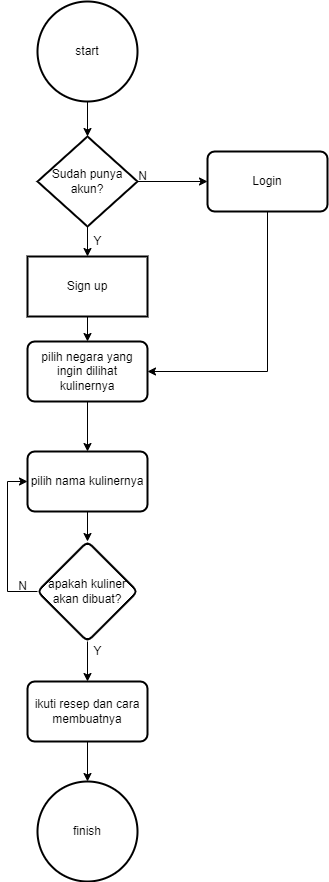

The diagram above was exported from draw.io. Its source (the exported page's mxGraphModel, read from the mxfile embedded in the PNG):
<mxGraphModel dx="1102" dy="905" grid="1" gridSize="10" guides="1" tooltips="1" connect="1" arrows="1" fold="1" page="1" pageScale="1" pageWidth="850" pageHeight="1100" math="0" shadow="0">
  <root>
    <mxCell id="0" />
    <mxCell id="1" parent="0" />
    <mxCell id="WPi6HWTdU5RHAJS8oree-2" value="" style="edgeStyle=orthogonalEdgeStyle;rounded=0;orthogonalLoop=1;jettySize=auto;html=1;" edge="1" parent="1" source="Mj2Hx8PPVlACd4xZdc1--1" target="WPi6HWTdU5RHAJS8oree-1">
      <mxGeometry relative="1" as="geometry" />
    </mxCell>
    <mxCell id="Mj2Hx8PPVlACd4xZdc1--1" value="start" style="strokeWidth=2;html=1;shape=mxgraph.flowchart.start_2;whiteSpace=wrap;" parent="1" vertex="1">
      <mxGeometry x="220" y="60" width="100" height="100" as="geometry" />
    </mxCell>
    <mxCell id="Mj2Hx8PPVlACd4xZdc1--7" value="" style="edgeStyle=orthogonalEdgeStyle;rounded=0;orthogonalLoop=1;jettySize=auto;html=1;" parent="1" source="Mj2Hx8PPVlACd4xZdc1--4" target="Mj2Hx8PPVlACd4xZdc1--6" edge="1">
      <mxGeometry relative="1" as="geometry" />
    </mxCell>
    <mxCell id="Mj2Hx8PPVlACd4xZdc1--4" value="pilih negara yang ingin dilihat kulinernya" style="whiteSpace=wrap;html=1;strokeWidth=2;rounded=1;arcSize=12;" parent="1" vertex="1">
      <mxGeometry x="210" y="400" width="120" height="60" as="geometry" />
    </mxCell>
    <mxCell id="Mj2Hx8PPVlACd4xZdc1--9" value="" style="edgeStyle=orthogonalEdgeStyle;rounded=0;orthogonalLoop=1;jettySize=auto;html=1;" parent="1" source="Mj2Hx8PPVlACd4xZdc1--6" target="Mj2Hx8PPVlACd4xZdc1--8" edge="1">
      <mxGeometry relative="1" as="geometry" />
    </mxCell>
    <mxCell id="Mj2Hx8PPVlACd4xZdc1--6" value="pilih nama kulinernya" style="whiteSpace=wrap;html=1;strokeWidth=2;rounded=1;arcSize=12;" parent="1" vertex="1">
      <mxGeometry x="210" y="510" width="120" height="60" as="geometry" />
    </mxCell>
    <mxCell id="Mj2Hx8PPVlACd4xZdc1--11" value="" style="edgeStyle=orthogonalEdgeStyle;rounded=0;orthogonalLoop=1;jettySize=auto;html=1;" parent="1" source="Mj2Hx8PPVlACd4xZdc1--8" target="Mj2Hx8PPVlACd4xZdc1--10" edge="1">
      <mxGeometry relative="1" as="geometry" />
    </mxCell>
    <mxCell id="WPi6HWTdU5RHAJS8oree-18" style="edgeStyle=orthogonalEdgeStyle;rounded=0;orthogonalLoop=1;jettySize=auto;html=1;exitX=0;exitY=0.5;exitDx=0;exitDy=0;entryX=0;entryY=0.5;entryDx=0;entryDy=0;" edge="1" parent="1" source="Mj2Hx8PPVlACd4xZdc1--8" target="Mj2Hx8PPVlACd4xZdc1--6">
      <mxGeometry relative="1" as="geometry" />
    </mxCell>
    <mxCell id="Mj2Hx8PPVlACd4xZdc1--8" value="apakah kuliner akan dibuat?" style="rhombus;whiteSpace=wrap;html=1;strokeWidth=2;rounded=1;arcSize=12;" parent="1" vertex="1">
      <mxGeometry x="220" y="600" width="100" height="100" as="geometry" />
    </mxCell>
    <mxCell id="Mj2Hx8PPVlACd4xZdc1--13" value="" style="edgeStyle=orthogonalEdgeStyle;rounded=0;orthogonalLoop=1;jettySize=auto;html=1;" parent="1" source="Mj2Hx8PPVlACd4xZdc1--10" target="Mj2Hx8PPVlACd4xZdc1--12" edge="1">
      <mxGeometry relative="1" as="geometry" />
    </mxCell>
    <mxCell id="Mj2Hx8PPVlACd4xZdc1--10" value="ikuti resep dan cara membuatnya" style="whiteSpace=wrap;html=1;strokeWidth=2;rounded=1;arcSize=12;" parent="1" vertex="1">
      <mxGeometry x="210" y="740" width="120" height="60" as="geometry" />
    </mxCell>
    <mxCell id="Mj2Hx8PPVlACd4xZdc1--12" value="finish" style="strokeWidth=2;html=1;shape=mxgraph.flowchart.start_2;whiteSpace=wrap;" parent="1" vertex="1">
      <mxGeometry x="220" y="840" width="100" height="100" as="geometry" />
    </mxCell>
    <mxCell id="Mj2Hx8PPVlACd4xZdc1--14" value="Y" style="text;html=1;align=center;verticalAlign=middle;resizable=0;points=[];autosize=1;strokeColor=none;fillColor=none;" parent="1" vertex="1">
      <mxGeometry x="265" y="695" width="30" height="30" as="geometry" />
    </mxCell>
    <mxCell id="Mj2Hx8PPVlACd4xZdc1--19" value="N" style="text;html=1;align=center;verticalAlign=middle;resizable=0;points=[];autosize=1;strokeColor=none;fillColor=none;" parent="1" vertex="1">
      <mxGeometry x="190" y="630" width="30" height="30" as="geometry" />
    </mxCell>
    <mxCell id="WPi6HWTdU5RHAJS8oree-12" style="edgeStyle=orthogonalEdgeStyle;rounded=0;orthogonalLoop=1;jettySize=auto;html=1;exitX=1;exitY=0.5;exitDx=0;exitDy=0;" edge="1" parent="1" source="WPi6HWTdU5RHAJS8oree-1" target="WPi6HWTdU5RHAJS8oree-10">
      <mxGeometry relative="1" as="geometry" />
    </mxCell>
    <mxCell id="WPi6HWTdU5RHAJS8oree-16" value="" style="edgeStyle=orthogonalEdgeStyle;rounded=0;orthogonalLoop=1;jettySize=auto;html=1;" edge="1" parent="1" source="WPi6HWTdU5RHAJS8oree-1" target="WPi6HWTdU5RHAJS8oree-15">
      <mxGeometry relative="1" as="geometry" />
    </mxCell>
    <mxCell id="WPi6HWTdU5RHAJS8oree-1" value="Sudah punya akun?" style="rhombus;whiteSpace=wrap;html=1;strokeWidth=2;" vertex="1" parent="1">
      <mxGeometry x="220" y="195" width="100" height="90" as="geometry" />
    </mxCell>
    <mxCell id="WPi6HWTdU5RHAJS8oree-4" value="Y" style="text;html=1;align=center;verticalAlign=middle;resizable=0;points=[];autosize=1;strokeColor=none;fillColor=none;" vertex="1" parent="1">
      <mxGeometry x="265" y="285" width="30" height="30" as="geometry" />
    </mxCell>
    <mxCell id="WPi6HWTdU5RHAJS8oree-5" value="N" style="text;html=1;align=center;verticalAlign=middle;resizable=0;points=[];autosize=1;strokeColor=none;fillColor=none;" vertex="1" parent="1">
      <mxGeometry x="310" y="220" width="30" height="30" as="geometry" />
    </mxCell>
    <mxCell id="WPi6HWTdU5RHAJS8oree-13" style="edgeStyle=orthogonalEdgeStyle;rounded=0;orthogonalLoop=1;jettySize=auto;html=1;exitX=0.5;exitY=1;exitDx=0;exitDy=0;entryX=1;entryY=0.5;entryDx=0;entryDy=0;" edge="1" parent="1" source="WPi6HWTdU5RHAJS8oree-10" target="Mj2Hx8PPVlACd4xZdc1--4">
      <mxGeometry relative="1" as="geometry" />
    </mxCell>
    <mxCell id="WPi6HWTdU5RHAJS8oree-10" value="Login" style="whiteSpace=wrap;html=1;strokeWidth=2;rounded=1;arcSize=12;" vertex="1" parent="1">
      <mxGeometry x="390" y="210" width="120" height="60" as="geometry" />
    </mxCell>
    <mxCell id="WPi6HWTdU5RHAJS8oree-17" style="edgeStyle=orthogonalEdgeStyle;rounded=0;orthogonalLoop=1;jettySize=auto;html=1;exitX=0.5;exitY=1;exitDx=0;exitDy=0;entryX=0.5;entryY=0;entryDx=0;entryDy=0;" edge="1" parent="1" source="WPi6HWTdU5RHAJS8oree-15" target="Mj2Hx8PPVlACd4xZdc1--4">
      <mxGeometry relative="1" as="geometry" />
    </mxCell>
    <mxCell id="WPi6HWTdU5RHAJS8oree-15" value="Sign up" style="whiteSpace=wrap;html=1;strokeWidth=2;" vertex="1" parent="1">
      <mxGeometry x="210" y="315" width="120" height="60" as="geometry" />
    </mxCell>
  </root>
</mxGraphModel>